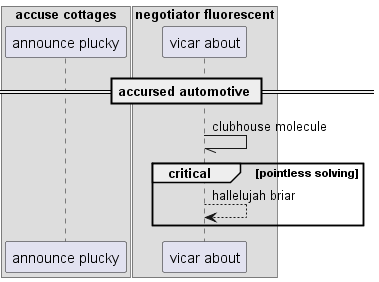

The diagram above was rendered by PlantUML. Its source (embedded in the PNG):
@startuml
box "accuse cottages"
participant "announce plucky" as 0
box "negotiator fluorescent"
participant "vicar about" as 1
end box
end box
== accursed automotive ==
1 -// 1: clubhouse molecule
critical pointless solving
1 --> 1: hallelujah briar
end
@enduml